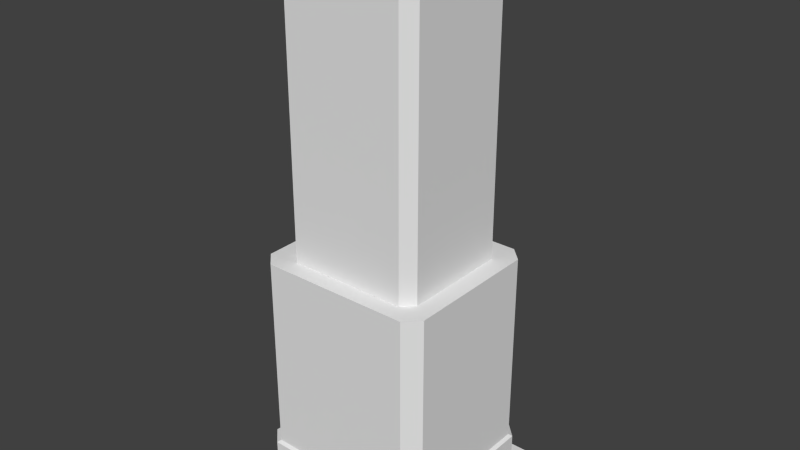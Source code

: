 # Source: Tower4_0.blend  (saved by Blender 2.70.0; exported with 4.5.12 LTS)
import bpy
from mathutils import Matrix  # noqa: F401  (used for matrix-valued properties, if any)

bpy.ops.wm.read_factory_settings(use_empty=True)
scene = bpy.context.scene
scene.name = 'Scene'

# ---- collections
col_collection_1 = bpy.data.collections.new('Collection 1'); scene.collection.children.link(col_collection_1)

# ---- materials (node trees are filled in below, after node groups)
mat_sidewalk = bpy.data.materials.new('Sidewalk')
mat_sidewalk.alpha_threshold = 0.0
mat_sidewalk.use_transparent_shadow = False
mat_sidewalk.roughness = 0.5
mat_sidewalk.line_color = (0.0, 0.0, 0.0, 1.0)
mat_building = bpy.data.materials.new('Building')
mat_building.alpha_threshold = 0.0
mat_building.use_transparent_shadow = False
mat_building.roughness = 0.5
mat_building.line_color = (0.0, 0.0, 0.0, 1.0)

# ---- material node trees

# ---- world
world_world = bpy.data.worlds.new('World'); scene.world = world_world
world_world.color = (0.05088, 0.05088, 0.05088)
world_world.use_sun_shadow = False
world_world.sun_shadow_jitter_overblur = 0.0
world_world.cycles.sampling_method = 'MANUAL'
world_world.cycles.sample_map_resolution = 256

# ---- meshes
me_cylinder_001 = bpy.data.meshes.new('Cylinder.001')
me_cylinder_001.from_pydata([(0.0, 1.0, 0.01332), (0.0, 1.0, 2.013), (0.1951, 0.9808, 0.01332), (0.1951, 0.9808, 2.013), (0.3827, 0.9239, 0.01332), (0.3827, 0.9239, 2.013), (0.5556, 0.8315, 0.01332), (0.5556, 0.8315, 2.013), (0.7071, 0.7071, 0.01332), (0.7071, 0.7071, 2.013), (0.8315, 0.5556, 0.01332), (0.8315, 0.5556, 2.013), (0.9239, 0.3827, 0.01332), (0.9239, 0.3827, 2.013), (0.9808, 0.1951, 0.01332), (0.9808, 0.1951, 2.013), (1.0, 7.55e-08, 0.01332), (1.0, 7.55e-08, 2.013), (0.9808, -0.1951, 0.01332), (0.9808, -0.1951, 2.013), (0.9239, -0.3827, 0.01332), (0.9239, -0.3827, 2.013), (0.8315, -0.5556, 0.01332), (0.8315, -0.5556, 2.013), (0.7071, -0.7071, 0.01332), (0.7071, -0.7071, 2.013), (0.5556, -0.8315, 0.01332), (0.5556, -0.8315, 2.013), (0.3827, -0.9239, 0.01332), (0.3827, -0.9239, 2.013), (0.1951, -0.9808, 0.01332), (0.1951, -0.9808, 2.013), (-3.258e-07, -1.0, 0.01332), (-3.258e-07, -1.0, 2.013), (-0.1951, -0.9808, 0.01332), (-0.1951, -0.9808, 2.013), (-0.3827, -0.9239, 0.01332), (-0.3827, -0.9239, 2.013), (-0.5556, -0.8315, 0.01332), (-0.5556, -0.8315, 2.013), (-0.7071, -0.7071, 0.01332), (-0.7071, -0.7071, 2.013), (-0.8315, -0.5556, 0.01332), (-0.8315, -0.5556, 2.013), (-0.9239, -0.3827, 0.01332), (-0.9239, -0.3827, 2.013), (-0.9808, -0.1951, 0.01332), (-0.9808, -0.1951, 2.013), (-1.0, 9.656e-07, 0.01332), (-1.0, 9.656e-07, 2.013), (-0.9808, 0.1951, 0.01332), (-0.9808, 0.1951, 2.013), (-0.9239, 0.3827, 0.01332), (-0.9239, 0.3827, 2.013), (-0.8315, 0.5556, 0.01332), (-0.8315, 0.5556, 2.013), (-0.7071, 0.7071, 0.01332), (-0.7071, 0.7071, 2.013), (-0.5556, 0.8315, 0.01332), (-0.5556, 0.8315, 2.013), (-0.3827, 0.9239, 0.01332), (-0.3827, 0.9239, 2.013), (-0.1951, 0.9808, 0.01332), (-0.1951, 0.9808, 2.013)], [], [(0, 1, 3, 2), (2, 3, 5, 4), (4, 5, 7, 6), (6, 7, 9, 8), (8, 9, 11, 10), (10, 11, 13, 12), (12, 13, 15, 14), (14, 15, 17, 16), (16, 17, 19, 18), (18, 19, 21, 20), (20, 21, 23, 22), (22, 23, 25, 24), (24, 25, 27, 26), (26, 27, 29, 28), (28, 29, 31, 30), (30, 31, 33, 32), (32, 33, 35, 34), (34, 35, 37, 36), (36, 37, 39, 38), (38, 39, 41, 40), (40, 41, 43, 42), (42, 43, 45, 44), (44, 45, 47, 46), (46, 47, 49, 48), (48, 49, 51, 50), (50, 51, 53, 52), (52, 53, 55, 54), (54, 55, 57, 56), (56, 57, 59, 58), (58, 59, 61, 60), (3, 1, 63, 61, 59, 57, 55, 53, 51, 49, 47, 45, 43, 41, 39, 37, 35, 33, 31, 29, 27, 25, 23, 21, 19, 17, 15, 13, 11, 9, 7, 5), (62, 63, 1, 0), (60, 61, 63, 62), (0, 2, 4, 6, 8, 10, 12, 14, 16, 18, 20, 22, 24, 26, 28, 30, 32, 34, 36, 38, 40, 42, 44, 46, 48, 50, 52, 54, 56, 58, 60, 62)])
me_cylinder_001.use_remesh_preserve_volume = False
me_cylinder_001.use_remesh_preserve_attributes = False
me_cylinder_001.use_mirror_vertex_groups = False
me_cylinder_001.update()
me_plane = bpy.data.meshes.new('Plane')
me_plane.from_pydata([(-7.9, -7.93, 6.624e-07), (8.049, -7.93, 6.624e-07), (-7.9, 8.018, 6.624e-07), (8.049, 8.018, 6.624e-07), (-7.88, -7.911, 0.04705), (8.029, -7.911, 0.04705), (-7.88, 7.999, 0.04705), (8.029, 7.999, 0.04705), (-6.143, -7.32, 0.05915), (-7.29, -6.174, 0.05915), (-5.931, -7.091, 3.815), (7.429, -6.174, 0.05915), (6.282, -7.32, 0.05915), (-7.039, -5.983, 3.815), (6.07, -7.091, 3.815), (-7.29, 4.972, 0.05915), (-6.143, 6.118, 0.05915), (6.282, 6.118, 0.05915), (7.429, 4.972, 0.05915), (7.177, -5.983, 3.815), (-7.29, -6.174, 3.612), (-6.143, -7.32, 3.612), (6.282, -7.32, 3.612), (7.429, -6.174, 3.612), (-6.143, 6.118, 3.612), (-7.29, 4.972, 3.612), (7.429, 4.972, 3.612), (6.282, 6.118, 3.612), (-5.931, 5.889, 3.815), (-7.039, 4.781, 3.815), (7.177, 4.781, 3.815), (6.07, 5.889, 3.815), (-5.931, -7.091, 19.37), (-7.039, -5.983, 19.37), (6.07, -7.091, 19.37), (7.177, -5.983, 19.37), (-5.931, 5.889, 19.37), (-7.039, 4.781, 19.37), (7.177, 4.781, 19.37), (6.07, 5.889, 19.37), (-4.669, -5.725, 19.37), (-5.543, -4.851, 19.37), (4.807, -5.725, 19.37), (5.682, -4.851, 19.37), (-4.669, 4.523, 19.37), (-5.543, 3.649, 19.37), (5.682, 3.649, 19.37), (4.807, 4.523, 19.37), (-4.669, -5.725, 42.98), (-5.543, -4.851, 42.98), (4.807, -5.725, 42.98), (5.682, -4.851, 42.98), (-4.669, 4.523, 42.98), (-5.543, 3.649, 42.98), (5.682, 3.649, 42.98), (4.807, 4.523, 42.98), (3.906, -4.407, 42.98), (4.747, -4.407, 43.38), (4.747, -4.407, 42.98), (3.906, 3.205, 43.38), (3.906, 3.205, 42.98), (3.906, -4.407, 43.38), (4.747, 3.205, 42.98), (4.747, 3.205, 43.38)], [], [(2, 6, 7, 3), (3, 7, 5, 1), (1, 5, 4, 0), (0, 4, 6, 2), (17, 16, 24, 27), (30, 31, 39, 38), (15, 9, 20, 25), (8, 12, 22, 21), (7, 6, 16, 17), (24, 25, 29, 28), (11, 18, 26, 23), (22, 23, 19, 14), (20, 21, 10, 13), (26, 27, 31, 30), (5, 7, 18, 11), (6, 4, 9, 15), (4, 5, 12, 8), (11, 12, 5), (6, 15, 16), (26, 18, 17, 27), (15, 25, 24, 16), (22, 12, 11, 23), (20, 9, 8, 21), (21, 22, 14, 10), (8, 9, 4), (25, 20, 13, 29), (17, 18, 7), (23, 26, 30, 19), (27, 24, 28, 31), (28, 29, 37, 36), (29, 13, 33, 37), (14, 19, 35, 34), (13, 10, 32, 33), (10, 14, 34, 32), (19, 30, 38, 35), (31, 28, 36, 39), (38, 39, 47, 46), (36, 37, 45, 44), (37, 33, 41, 45), (34, 35, 43, 42), (33, 32, 40, 41), (32, 34, 42, 40), (35, 38, 46, 43), (39, 36, 44, 47), (46, 47, 55, 54), (44, 45, 53, 52), (45, 41, 49, 53), (42, 43, 51, 50), (41, 40, 48, 49), (40, 42, 50, 48), (43, 46, 54, 51), (47, 44, 52, 55), (52, 53, 49, 48, 50, 51, 54, 55), (60, 62, 58, 56), (59, 61, 57, 63), (62, 60, 59, 63), (58, 62, 63, 57), (60, 56, 61, 59), (56, 58, 57, 61)])
_uv = me_plane.uv_layers.new(name='UVMap')
_uv.uv.foreach_set('vector', [-1.407, 0.3853, -1.404, 0.3866, -1.404, 1.457, -1.407, 1.459, 0.1181, -0.6853, 0.1214, -0.684, 0.1214, 0.3866, 0.1181, 0.388, -1.407, 1.459, -1.411, 1.457, -1.411, 0.3866, -1.407, 0.3853, -1.282, 0.3853, -1.279, 0.3866, -1.279, 1.457, -1.282, 1.459, -0.1523, -0.6081, -0.1523, 0.228, -0.3907, 0.228, -0.3907, -0.6081, 1.165, 0.1484, 1.171, 0.2229, 0.1274, 0.2229, 0.1217, 0.1484, -0.1469, 1.058, -0.1523, 0.3085, 0.08609, 0.3068, 0.09149, 1.057, -0.1469, 0.2296, -0.1523, -0.6065, 0.08604, -0.6081, 0.09149, 0.2281, -1.467, 0.3853, -1.467, -0.6853, -1.341, -0.5684, -1.341, 0.2678, 0.1217, 1.182, 0.1989, 1.105, 0.2117, 1.122, 0.1371, 1.196, -0.3967, 1.055, -0.3967, 0.3052, -0.1583, 0.3052, -0.1583, 1.055, 1.026, 2.018, 0.9488, 2.095, 0.936, 2.079, 1.011, 2.004, 0.9488, 1.105, 1.026, 1.182, 1.011, 1.196, 0.936, 1.122, 0.1989, 2.095, 0.1217, 2.018, 0.1371, 2.004, 0.2117, 2.079, -0.3967, 0.3853, -1.467, 0.3853, -1.264, 0.3449, -0.5136, 0.3449, -1.467, -0.6853, -0.3967, -0.6853, -0.5136, -0.6455, -1.264, -0.6455, -0.3967, -0.6853, -0.3967, 0.3853, -0.4364, 0.2678, -0.4364, -0.5684, -0.5136, 0.3449, -0.4364, 0.2678, -0.3967, 0.3853, -1.467, -0.6853, -1.264, -0.6455, -1.341, -0.5684, -0.3967, -0.6853, -0.1583, -0.6853, -0.1523, -0.6081, -0.3907, -0.6081, -0.1583, 0.3052, -0.3967, 0.3052, -0.3907, 0.228, -0.1523, 0.228, 0.08604, -0.6081, -0.1523, -0.6065, -0.1469, -0.6837, 0.09149, -0.6853, 0.08609, 0.3068, -0.1523, 0.3085, -0.1469, 0.2313, 0.09149, 0.2296, 1.026, 1.182, 1.026, 2.018, 1.011, 2.004, 1.011, 1.196, -0.4364, -0.5684, -0.5136, -0.6455, -0.3967, -0.6853, 0.1989, 1.105, 0.9488, 1.105, 0.936, 1.122, 0.2117, 1.122, -1.341, 0.2678, -1.264, 0.3449, -1.467, 0.3853, 0.9488, 2.095, 0.1989, 2.095, 0.2117, 2.079, 0.936, 2.079, 0.1217, 2.018, 0.1217, 1.182, 0.1371, 1.196, 0.1371, 2.004, 1.171, 1.03, 1.165, 1.105, 0.1217, 1.105, 0.1274, 1.03, 1.449, -1.441, 2.173, -1.441, 2.173, -0.3971, 1.449, -0.3971, -0.4712, 0.3853, -0.3967, 0.3911, -0.3967, 1.435, -0.4712, 1.429, 2.173, -1.441, 2.248, -1.435, 2.248, -0.3914, 2.173, -0.3971, -1.279, 0.3853, -0.4712, 0.3853, -0.4712, 1.429, -1.279, 1.429, 1.743, 0.1484, 2.467, 0.1484, 2.467, 1.192, 1.743, 1.192, 1.171, 0.2229, 1.171, 1.03, 0.1274, 1.03, 0.1274, 0.2229, -1.196, 2.391, -1.27, 2.317, -1.178, 2.232, -1.119, 2.291, -1.27, 1.509, -1.196, 1.435, -1.119, 1.535, -1.178, 1.594, -1.196, 1.435, -0.4712, 1.435, -0.5474, 1.535, -1.119, 1.535, -0.3967, 2.317, -0.4712, 2.391, -0.5474, 2.291, -0.4886, 2.232, -0.4712, 1.435, -0.3967, 1.509, -0.4886, 1.594, -0.5474, 1.535, -0.3967, 1.509, -0.3967, 2.317, -0.4886, 2.232, -0.4886, 1.594, -0.4712, 2.391, -1.196, 2.391, -1.119, 2.291, -0.5474, 2.291, -1.27, 2.317, -1.27, 1.509, -1.178, 1.594, -1.178, 2.232, 0.1172, -1.441, 0.1217, -1.382, -1.463, -1.382, -1.467, -1.441, 0.1217, -0.7441, 0.1172, -0.6853, -1.467, -0.6853, -1.463, -0.7441, 0.8182, -1.441, 1.39, -1.441, 1.39, 0.1438, 0.8182, 0.1438, 0.7594, -1.441, 0.8182, -1.436, 0.8182, 0.1484, 0.7594, 0.1438, 1.39, -1.441, 1.449, -1.436, 1.449, 0.1484, 1.39, 0.1438, 0.1217, -1.441, 0.7594, -1.441, 0.7594, 0.1438, 0.1217, 0.1438, 1.171, 0.1484, 1.743, 0.1484, 1.743, 1.733, 1.171, 1.733, 0.1217, -1.382, 0.1217, -0.7441, -1.463, -0.7441, -1.463, -1.382, 1.23, 2.422, 1.171, 2.364, 1.171, 1.792, 1.23, 1.733, 1.867, 1.733, 1.926, 1.792, 1.926, 2.364, 1.867, 2.422, -0.3905, 1.162, -0.3905, 1.105, 0.1217, 1.105, 0.1217, 1.162, -1.411, 0.3853, -1.411, 0.8976, -1.467, 0.8976, -1.467, 0.3853, -1.348, 0.412, -1.404, 0.412, -1.404, 0.3853, -1.348, 0.3853, 0.1181, -0.6853, 0.1181, -0.173, 0.09149, -0.173, 0.09149, -0.6853, 0.1181, -0.173, 0.1181, 0.3392, 0.09149, 0.3392, 0.09149, -0.173, -1.282, 0.412, -1.339, 0.412, -1.339, 0.3853, -1.282, 0.3853])
me_plane.materials.append(mat_sidewalk)
me_plane.materials.append(mat_building)
me_plane.use_remesh_preserve_volume = False
me_plane.use_remesh_preserve_attributes = False
me_plane.use_mirror_vertex_groups = False
me_plane.update()

# ---- objects
ob_personscale = bpy.data.objects.new('PersonScale', me_cylinder_001)
ob_building = bpy.data.objects.new('Building', me_plane)

# ---- transforms, parenting, visibility, modifiers, constraints
ob_personscale.location = (7.959, -1.724, 0.0)
ob_personscale.scale = (0.1624, 0.1624, 0.4539)
ob_personscale.lineart.crease_threshold = 0.0
ob_building.location = (0.0, 0.0, 0.0)
ob_building.lineart.crease_threshold = 0.0

# ---- collection membership
col_collection_1.objects.link(ob_personscale)
col_collection_1.objects.link(ob_building)

# ---- scene / render settings (as saved in the file)
scene.frame_start = 1; scene.frame_end = 250; scene.frame_set(1)
scene.render.engine = 'BLENDER_EEVEE_NEXT'
scene.render.resolution_percentage = 50
scene.render.dither_intensity = 0.0
scene.cycles.use_denoising = False
scene.cycles.samples = 10
scene.cycles.sampling_pattern = 'TABULATED_SOBOL'
scene.cycles.light_sampling_threshold = 0.0
scene.cycles.use_adaptive_sampling = False
scene.cycles.use_light_tree = False
scene.cycles.blur_glossy = 0.0
scene.cycles.volume_bounces = 1
scene.cycles.pixel_filter_type = 'GAUSSIAN'
scene.cycles.sample_clamp_indirect = 0.0
scene.view_settings.view_transform = 'Standard'
bpy.context.view_layer.update()

# ---- added for rendering (the .blend has no active camera and no usable light): camera, sun
cam_auto = bpy.data.cameras.new('AutoCamera')
cam_auto.lens = 50.0
cam_auto.sensor_width = 36.0
cam_auto.clip_end = 1000.0
ob_auto_camera = bpy.data.objects.new('AutoCamera', cam_auto)
scene.collection.objects.link(ob_auto_camera)
ob_auto_camera.location = (45.3677, -54.2645, 57.8943)
ob_auto_camera.rotation_euler = (1.09748, -7.21219e-08, 0.694738)
scene.camera = ob_auto_camera
light_auto_sun = bpy.data.lights.new('AutoSun', 'SUN')
light_auto_sun.energy = 3.0
light_auto_sun.angle = 0.0523599
ob_auto_sun = bpy.data.objects.new('AutoSun', light_auto_sun)
scene.collection.objects.link(ob_auto_sun)
ob_auto_sun.rotation_euler = (0.872665, 0.174533, 0.523599)
bpy.context.view_layer.update()
